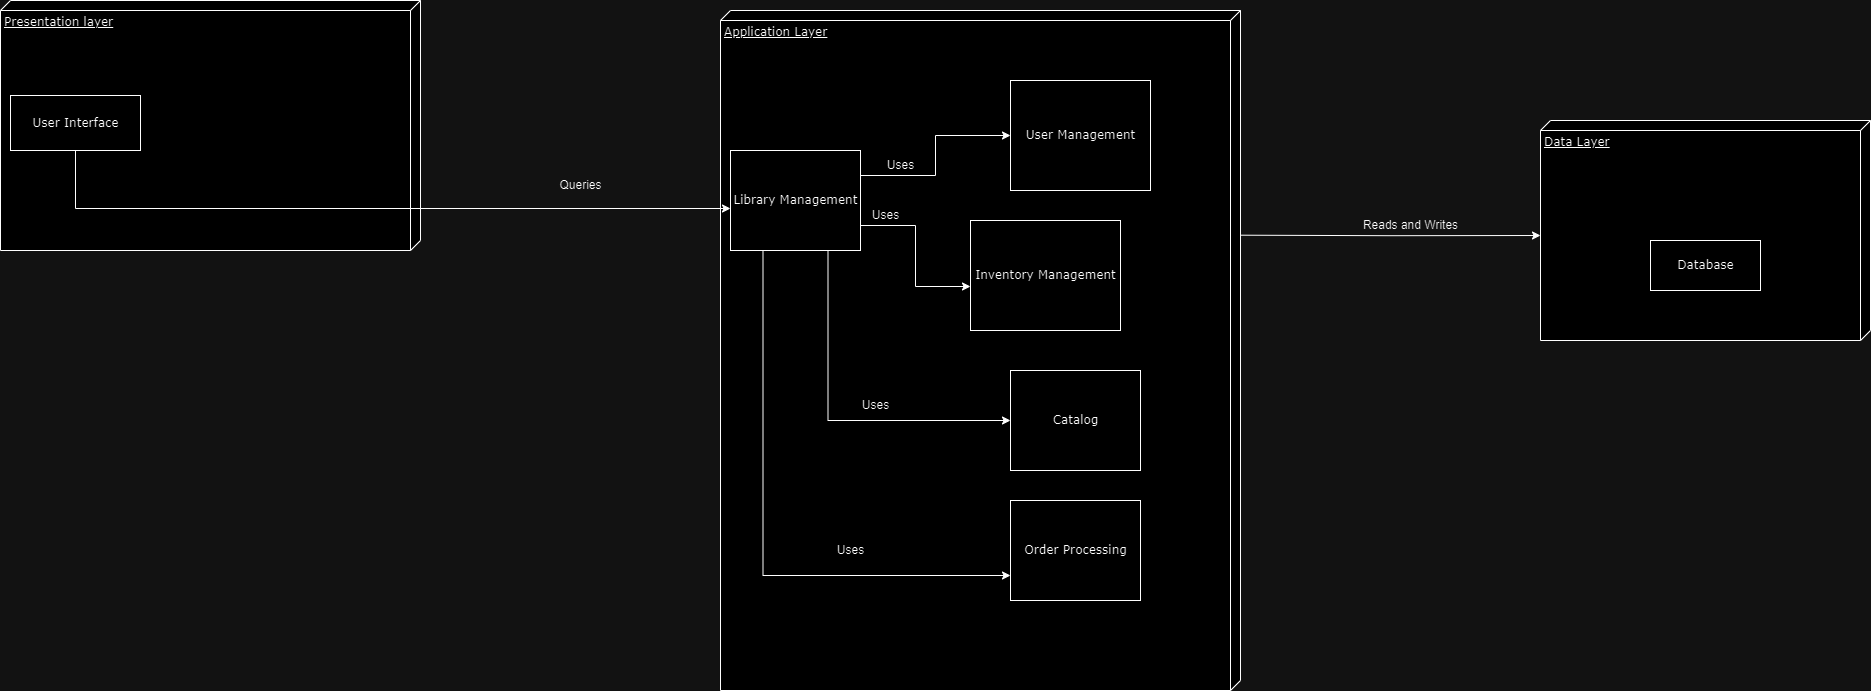

The diagram above was exported from draw.io. Its source (the exported page's mxGraphModel, read from the mxfile embedded in the PNG):
<mxGraphModel dx="2534" dy="772" grid="1" gridSize="10" guides="1" tooltips="1" connect="1" arrows="1" fold="1" page="1" pageScale="1" pageWidth="1100" pageHeight="850" background="none" math="0" shadow="0">
  <root>
    <mxCell id="0" />
    <mxCell id="1" parent="0" />
    <mxCell id="39150e848f15840c-1" value="Presentation layer" style="verticalAlign=top;align=left;spacingTop=8;spacingLeft=2;spacingRight=12;shape=cube;size=10;direction=south;fontStyle=4;html=1;rounded=0;shadow=0;comic=0;labelBackgroundColor=none;strokeWidth=1;fontFamily=Verdana;fontSize=12" parent="1" vertex="1">
      <mxGeometry x="-350" y="370" width="420" height="250" as="geometry" />
    </mxCell>
    <mxCell id="39150e848f15840c-2" value="Data Layer" style="verticalAlign=top;align=left;spacingTop=8;spacingLeft=2;spacingRight=12;shape=cube;size=10;direction=south;fontStyle=4;html=1;rounded=0;shadow=0;comic=0;labelBackgroundColor=none;strokeWidth=1;fontFamily=Verdana;fontSize=12" parent="1" vertex="1">
      <mxGeometry x="1190" y="490" width="330" height="220" as="geometry" />
    </mxCell>
    <mxCell id="yKX2Nimr__PKnn9snrV9-4" style="edgeStyle=orthogonalEdgeStyle;rounded=0;orthogonalLoop=1;jettySize=auto;html=1;entryX=0;entryY=0;entryDx=115;entryDy=330;entryPerimeter=0;" parent="1" target="39150e848f15840c-2" edge="1">
      <mxGeometry relative="1" as="geometry">
        <mxPoint x="890" y="604.69" as="sourcePoint" />
        <mxPoint x="1180" y="594.7669230769229" as="targetPoint" />
        <Array as="points" />
      </mxGeometry>
    </mxCell>
    <mxCell id="39150e848f15840c-3" value="Application Layer" style="verticalAlign=top;align=left;spacingTop=8;spacingLeft=2;spacingRight=12;shape=cube;size=10;direction=south;fontStyle=4;html=1;rounded=0;shadow=0;comic=0;labelBackgroundColor=none;strokeWidth=1;fontFamily=Verdana;fontSize=12" parent="1" vertex="1">
      <mxGeometry x="370" y="380" width="520" height="680" as="geometry" />
    </mxCell>
    <mxCell id="39150e848f15840c-4" value="User Interface" style="html=1;rounded=0;shadow=0;comic=0;labelBackgroundColor=none;strokeWidth=1;fontFamily=Verdana;fontSize=12;align=center;" parent="1" vertex="1">
      <mxGeometry x="-340" y="465" width="130" height="55" as="geometry" />
    </mxCell>
    <mxCell id="39150e848f15840c-8" value="Database" style="html=1;rounded=0;shadow=0;comic=0;labelBackgroundColor=none;strokeWidth=1;fontFamily=Verdana;fontSize=12;align=center;" parent="1" vertex="1">
      <mxGeometry x="1300" y="610" width="110" height="50" as="geometry" />
    </mxCell>
    <mxCell id="9Z037g0hRBMVuzme2cKG-11" style="edgeStyle=orthogonalEdgeStyle;rounded=0;orthogonalLoop=1;jettySize=auto;html=1;exitX=1;exitY=0.25;exitDx=0;exitDy=0;entryX=0;entryY=0.5;entryDx=0;entryDy=0;" parent="1" source="9Z037g0hRBMVuzme2cKG-6" target="9Z037g0hRBMVuzme2cKG-7" edge="1">
      <mxGeometry relative="1" as="geometry" />
    </mxCell>
    <mxCell id="9Z037g0hRBMVuzme2cKG-14" style="edgeStyle=orthogonalEdgeStyle;rounded=0;orthogonalLoop=1;jettySize=auto;html=1;exitX=0.75;exitY=1;exitDx=0;exitDy=0;entryX=0;entryY=0.5;entryDx=0;entryDy=0;" parent="1" source="9Z037g0hRBMVuzme2cKG-6" target="9Z037g0hRBMVuzme2cKG-9" edge="1">
      <mxGeometry relative="1" as="geometry" />
    </mxCell>
    <mxCell id="9Z037g0hRBMVuzme2cKG-15" style="edgeStyle=orthogonalEdgeStyle;rounded=0;orthogonalLoop=1;jettySize=auto;html=1;exitX=0.25;exitY=1;exitDx=0;exitDy=0;entryX=0;entryY=0.75;entryDx=0;entryDy=0;" parent="1" source="9Z037g0hRBMVuzme2cKG-6" target="9Z037g0hRBMVuzme2cKG-10" edge="1">
      <mxGeometry relative="1" as="geometry" />
    </mxCell>
    <mxCell id="9Z037g0hRBMVuzme2cKG-6" value="Library Management" style="html=1;rounded=0;shadow=0;comic=0;labelBackgroundColor=none;strokeWidth=1;fontFamily=Verdana;fontSize=12;align=center;" parent="1" vertex="1">
      <mxGeometry x="380" y="520" width="130" height="100" as="geometry" />
    </mxCell>
    <mxCell id="9Z037g0hRBMVuzme2cKG-7" value="User Management" style="html=1;rounded=0;shadow=0;comic=0;labelBackgroundColor=none;strokeWidth=1;fontFamily=Verdana;fontSize=12;align=center;" parent="1" vertex="1">
      <mxGeometry x="660" y="450" width="140" height="110" as="geometry" />
    </mxCell>
    <mxCell id="9Z037g0hRBMVuzme2cKG-8" value="Inventory Management" style="html=1;rounded=0;shadow=0;comic=0;labelBackgroundColor=none;strokeWidth=1;fontFamily=Verdana;fontSize=12;align=center;" parent="1" vertex="1">
      <mxGeometry x="620" y="590" width="150" height="110" as="geometry" />
    </mxCell>
    <mxCell id="9Z037g0hRBMVuzme2cKG-9" value="Catalog" style="html=1;rounded=0;shadow=0;comic=0;labelBackgroundColor=none;strokeWidth=1;fontFamily=Verdana;fontSize=12;align=center;" parent="1" vertex="1">
      <mxGeometry x="660" y="740" width="130" height="100" as="geometry" />
    </mxCell>
    <mxCell id="9Z037g0hRBMVuzme2cKG-10" value="Order Processing" style="html=1;rounded=0;shadow=0;comic=0;labelBackgroundColor=none;strokeWidth=1;fontFamily=Verdana;fontSize=12;align=center;" parent="1" vertex="1">
      <mxGeometry x="660" y="870" width="130" height="100" as="geometry" />
    </mxCell>
    <mxCell id="9Z037g0hRBMVuzme2cKG-12" style="edgeStyle=orthogonalEdgeStyle;rounded=0;orthogonalLoop=1;jettySize=auto;html=1;exitX=1;exitY=0.75;exitDx=0;exitDy=0;entryX=0;entryY=0.6;entryDx=0;entryDy=0;entryPerimeter=0;" parent="1" source="9Z037g0hRBMVuzme2cKG-6" target="9Z037g0hRBMVuzme2cKG-8" edge="1">
      <mxGeometry relative="1" as="geometry" />
    </mxCell>
    <mxCell id="yKX2Nimr__PKnn9snrV9-3" style="edgeStyle=orthogonalEdgeStyle;rounded=0;orthogonalLoop=1;jettySize=auto;html=1;exitX=0.5;exitY=1;exitDx=0;exitDy=0;entryX=0;entryY=0.58;entryDx=0;entryDy=0;entryPerimeter=0;" parent="1" source="39150e848f15840c-4" target="9Z037g0hRBMVuzme2cKG-6" edge="1">
      <mxGeometry relative="1" as="geometry" />
    </mxCell>
    <mxCell id="yKX2Nimr__PKnn9snrV9-5" value="Reads and Writes" style="text;html=1;align=center;verticalAlign=middle;resizable=0;points=[];autosize=1;strokeColor=none;fillColor=none;" parent="1" vertex="1">
      <mxGeometry x="1000" y="580" width="120" height="30" as="geometry" />
    </mxCell>
    <mxCell id="yKX2Nimr__PKnn9snrV9-8" value="Uses" style="text;html=1;align=center;verticalAlign=middle;resizable=0;points=[];autosize=1;strokeColor=none;fillColor=none;" parent="1" vertex="1">
      <mxGeometry x="525" y="520" width="50" height="30" as="geometry" />
    </mxCell>
    <mxCell id="yKX2Nimr__PKnn9snrV9-9" value="Uses" style="text;html=1;align=center;verticalAlign=middle;resizable=0;points=[];autosize=1;strokeColor=none;fillColor=none;" parent="1" vertex="1">
      <mxGeometry x="510" y="570" width="50" height="30" as="geometry" />
    </mxCell>
    <mxCell id="yKX2Nimr__PKnn9snrV9-10" value="Uses" style="text;html=1;align=center;verticalAlign=middle;resizable=0;points=[];autosize=1;strokeColor=none;fillColor=none;" parent="1" vertex="1">
      <mxGeometry x="500" y="760" width="50" height="30" as="geometry" />
    </mxCell>
    <mxCell id="rtAb2gzRD58LG8w5bQAf-2" value="Uses" style="text;html=1;align=center;verticalAlign=middle;resizable=0;points=[];autosize=1;strokeColor=none;fillColor=none;" parent="1" vertex="1">
      <mxGeometry x="475" y="905" width="50" height="30" as="geometry" />
    </mxCell>
    <mxCell id="rtAb2gzRD58LG8w5bQAf-3" value="Queries" style="text;html=1;align=center;verticalAlign=middle;resizable=0;points=[];autosize=1;strokeColor=none;fillColor=none;" parent="1" vertex="1">
      <mxGeometry x="195" y="540" width="70" height="30" as="geometry" />
    </mxCell>
  </root>
</mxGraphModel>